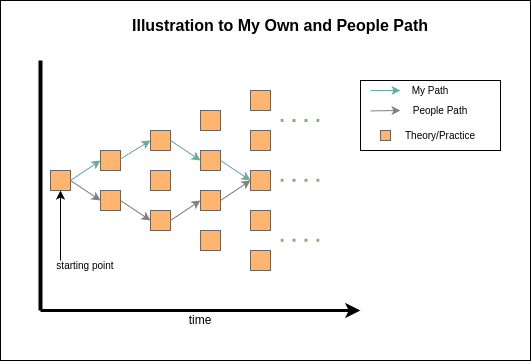

The diagram above was exported from draw.io. Its source (the exported page's mxGraphModel, read from the mxfile embedded in the PNG):
<mxGraphModel dx="730" dy="487" grid="1" gridSize="10" guides="1" tooltips="1" connect="1" arrows="1" fold="1" page="1" pageScale="1" pageWidth="1169" pageHeight="827" math="0" shadow="0">
  <root>
    <mxCell id="0" />
    <mxCell id="1" parent="0" />
    <mxCell id="DiGOYPERcLBxTuMjYQXi-54" value="" style="group" vertex="1" connectable="0" parent="1">
      <mxGeometry x="40" y="40" width="530" height="360" as="geometry" />
    </mxCell>
    <mxCell id="DiGOYPERcLBxTuMjYQXi-53" value="" style="rounded=0;whiteSpace=wrap;html=1;" vertex="1" parent="DiGOYPERcLBxTuMjYQXi-54">
      <mxGeometry width="530" height="360" as="geometry" />
    </mxCell>
    <mxCell id="DiGOYPERcLBxTuMjYQXi-5" value="" style="rounded=1;whiteSpace=wrap;html=1;fillColor=#FFB570;strokeColor=#666666;arcSize=0;fontColor=#333333;" vertex="1" parent="DiGOYPERcLBxTuMjYQXi-54">
      <mxGeometry x="150" y="210" width="20" height="20" as="geometry" />
    </mxCell>
    <mxCell id="DiGOYPERcLBxTuMjYQXi-7" value="" style="rounded=1;whiteSpace=wrap;html=1;fillColor=#FFB570;strokeColor=#666666;arcSize=0;fontColor=#333333;" vertex="1" parent="DiGOYPERcLBxTuMjYQXi-54">
      <mxGeometry x="150" y="170" width="20" height="20" as="geometry" />
    </mxCell>
    <mxCell id="DiGOYPERcLBxTuMjYQXi-8" value="" style="rounded=1;whiteSpace=wrap;html=1;fillColor=#FFB570;strokeColor=#666666;arcSize=0;fontColor=#333333;" vertex="1" parent="DiGOYPERcLBxTuMjYQXi-54">
      <mxGeometry x="250" y="250" width="20" height="20" as="geometry" />
    </mxCell>
    <mxCell id="DiGOYPERcLBxTuMjYQXi-9" value="" style="rounded=1;whiteSpace=wrap;html=1;fillColor=#FFB570;strokeColor=#666666;arcSize=0;fontColor=#333333;" vertex="1" parent="DiGOYPERcLBxTuMjYQXi-54">
      <mxGeometry x="250" y="210" width="20" height="20" as="geometry" />
    </mxCell>
    <mxCell id="DiGOYPERcLBxTuMjYQXi-10" value="" style="rounded=1;whiteSpace=wrap;html=1;fillColor=#FFB570;strokeColor=#666666;arcSize=0;fontColor=#333333;" vertex="1" parent="DiGOYPERcLBxTuMjYQXi-54">
      <mxGeometry x="250" y="170" width="20" height="20" as="geometry" />
    </mxCell>
    <mxCell id="DiGOYPERcLBxTuMjYQXi-11" value="" style="rounded=1;whiteSpace=wrap;html=1;fillColor=#FFB570;strokeColor=#666666;arcSize=0;fontColor=#333333;" vertex="1" parent="DiGOYPERcLBxTuMjYQXi-54">
      <mxGeometry x="200" y="150" width="20" height="20" as="geometry" />
    </mxCell>
    <mxCell id="DiGOYPERcLBxTuMjYQXi-12" value="" style="rounded=1;whiteSpace=wrap;html=1;fillColor=#FFB570;strokeColor=#666666;arcSize=0;fontColor=#333333;" vertex="1" parent="DiGOYPERcLBxTuMjYQXi-54">
      <mxGeometry x="200" y="110" width="20" height="20" as="geometry" />
    </mxCell>
    <mxCell id="DiGOYPERcLBxTuMjYQXi-13" value="" style="rounded=1;whiteSpace=wrap;html=1;fillColor=#FFB570;strokeColor=#666666;arcSize=0;fontColor=#333333;" vertex="1" parent="DiGOYPERcLBxTuMjYQXi-54">
      <mxGeometry x="250" y="130" width="20" height="20" as="geometry" />
    </mxCell>
    <mxCell id="DiGOYPERcLBxTuMjYQXi-14" value="" style="rounded=1;whiteSpace=wrap;html=1;fillColor=#FFB570;strokeColor=#666666;arcSize=0;fontColor=#333333;" vertex="1" parent="DiGOYPERcLBxTuMjYQXi-54">
      <mxGeometry x="200" y="230" width="20" height="20" as="geometry" />
    </mxCell>
    <mxCell id="DiGOYPERcLBxTuMjYQXi-15" value="" style="rounded=1;whiteSpace=wrap;html=1;fillColor=#FFB570;strokeColor=#666666;arcSize=0;fontColor=#333333;" vertex="1" parent="DiGOYPERcLBxTuMjYQXi-54">
      <mxGeometry x="200" y="190" width="20" height="20" as="geometry" />
    </mxCell>
    <mxCell id="DiGOYPERcLBxTuMjYQXi-16" value="" style="rounded=1;whiteSpace=wrap;html=1;fillColor=#FFB570;strokeColor=#666666;arcSize=0;fontColor=#333333;" vertex="1" parent="DiGOYPERcLBxTuMjYQXi-54">
      <mxGeometry x="250" y="90" width="20" height="20" as="geometry" />
    </mxCell>
    <mxCell id="DiGOYPERcLBxTuMjYQXi-17" value="" style="rounded=1;whiteSpace=wrap;html=1;fillColor=#FFB570;strokeColor=#666666;arcSize=0;fontColor=#333333;" vertex="1" parent="DiGOYPERcLBxTuMjYQXi-54">
      <mxGeometry x="150" y="130" width="20" height="20" as="geometry" />
    </mxCell>
    <mxCell id="DiGOYPERcLBxTuMjYQXi-18" value="" style="rounded=1;whiteSpace=wrap;html=1;fillColor=#FFB570;strokeColor=#666666;arcSize=0;fontColor=#333333;" vertex="1" parent="DiGOYPERcLBxTuMjYQXi-54">
      <mxGeometry x="100" y="190" width="20" height="20" as="geometry" />
    </mxCell>
    <mxCell id="DiGOYPERcLBxTuMjYQXi-19" value="" style="rounded=1;whiteSpace=wrap;html=1;fillColor=#FFB570;strokeColor=#666666;arcSize=0;fontColor=#333333;" vertex="1" parent="DiGOYPERcLBxTuMjYQXi-54">
      <mxGeometry x="100" y="150" width="20" height="20" as="geometry" />
    </mxCell>
    <mxCell id="DiGOYPERcLBxTuMjYQXi-20" value="" style="rounded=1;whiteSpace=wrap;html=1;fillColor=#FFB570;strokeColor=#666666;arcSize=0;fontColor=#333333;" vertex="1" parent="DiGOYPERcLBxTuMjYQXi-54">
      <mxGeometry x="50" y="170" width="20" height="20" as="geometry" />
    </mxCell>
    <mxCell id="DiGOYPERcLBxTuMjYQXi-24" value="" style="endArrow=none;dashed=1;html=1;dashPattern=1 3;strokeWidth=3;rounded=0;fillColor=#d5e8d4;strokeColor=#82b366;" edge="1" parent="DiGOYPERcLBxTuMjYQXi-54">
      <mxGeometry width="50" height="50" relative="1" as="geometry">
        <mxPoint x="280" y="120" as="sourcePoint" />
        <mxPoint x="320" y="120" as="targetPoint" />
      </mxGeometry>
    </mxCell>
    <mxCell id="DiGOYPERcLBxTuMjYQXi-25" value="" style="endArrow=none;dashed=1;html=1;dashPattern=1 3;strokeWidth=3;rounded=0;fillColor=#d5e8d4;strokeColor=#82b366;" edge="1" parent="DiGOYPERcLBxTuMjYQXi-54">
      <mxGeometry width="50" height="50" relative="1" as="geometry">
        <mxPoint x="280" y="179.76000000000002" as="sourcePoint" />
        <mxPoint x="320" y="179.76000000000002" as="targetPoint" />
      </mxGeometry>
    </mxCell>
    <mxCell id="DiGOYPERcLBxTuMjYQXi-26" value="" style="endArrow=none;dashed=1;html=1;dashPattern=1 3;strokeWidth=3;rounded=0;fillColor=#d5e8d4;strokeColor=#82b366;" edge="1" parent="DiGOYPERcLBxTuMjYQXi-54">
      <mxGeometry width="50" height="50" relative="1" as="geometry">
        <mxPoint x="280" y="239.76" as="sourcePoint" />
        <mxPoint x="320" y="239.76" as="targetPoint" />
      </mxGeometry>
    </mxCell>
    <mxCell id="DiGOYPERcLBxTuMjYQXi-27" value="time" style="text;html=1;align=center;verticalAlign=middle;whiteSpace=wrap;rounded=0;" vertex="1" parent="DiGOYPERcLBxTuMjYQXi-54">
      <mxGeometry x="170" y="310" width="60" height="20" as="geometry" />
    </mxCell>
    <mxCell id="DiGOYPERcLBxTuMjYQXi-30" value="" style="endArrow=classic;html=1;rounded=0;" edge="1" parent="DiGOYPERcLBxTuMjYQXi-54">
      <mxGeometry width="50" height="50" relative="1" as="geometry">
        <mxPoint x="60" y="260" as="sourcePoint" />
        <mxPoint x="60" y="190" as="targetPoint" />
      </mxGeometry>
    </mxCell>
    <mxCell id="DiGOYPERcLBxTuMjYQXi-21" value="" style="endArrow=classic;html=1;rounded=0;strokeWidth=3;" edge="1" parent="DiGOYPERcLBxTuMjYQXi-54">
      <mxGeometry width="50" height="50" relative="1" as="geometry">
        <mxPoint x="40" y="310" as="sourcePoint" />
        <mxPoint x="360" y="310" as="targetPoint" />
      </mxGeometry>
    </mxCell>
    <mxCell id="DiGOYPERcLBxTuMjYQXi-22" value="" style="endArrow=none;html=1;rounded=0;strokeWidth=4;" edge="1" parent="DiGOYPERcLBxTuMjYQXi-54">
      <mxGeometry width="50" height="50" relative="1" as="geometry">
        <mxPoint x="40" y="60" as="sourcePoint" />
        <mxPoint x="40" y="310" as="targetPoint" />
      </mxGeometry>
    </mxCell>
    <mxCell id="DiGOYPERcLBxTuMjYQXi-31" value="starting point" style="text;html=1;align=center;verticalAlign=middle;whiteSpace=wrap;rounded=0;fontSize=10;" vertex="1" parent="DiGOYPERcLBxTuMjYQXi-54">
      <mxGeometry x="50" y="260" width="70" height="10" as="geometry" />
    </mxCell>
    <mxCell id="DiGOYPERcLBxTuMjYQXi-34" value="" style="endArrow=classic;html=1;rounded=0;strokeColor=#67AB9F;strokeWidth=1;exitX=1;exitY=0.5;exitDx=0;exitDy=0;entryX=0;entryY=0.5;entryDx=0;entryDy=0;" edge="1" parent="DiGOYPERcLBxTuMjYQXi-54" source="DiGOYPERcLBxTuMjYQXi-20" target="DiGOYPERcLBxTuMjYQXi-19">
      <mxGeometry width="50" height="50" relative="1" as="geometry">
        <mxPoint x="120" y="220" as="sourcePoint" />
        <mxPoint x="170" y="170" as="targetPoint" />
      </mxGeometry>
    </mxCell>
    <mxCell id="DiGOYPERcLBxTuMjYQXi-35" value="" style="endArrow=classic;html=1;rounded=0;strokeColor=#67AB9F;strokeWidth=1;exitX=1.01;exitY=0.414;exitDx=0;exitDy=0;entryX=0;entryY=0.5;entryDx=0;entryDy=0;exitPerimeter=0;" edge="1" parent="DiGOYPERcLBxTuMjYQXi-54" source="DiGOYPERcLBxTuMjYQXi-19" target="DiGOYPERcLBxTuMjYQXi-17">
      <mxGeometry width="50" height="50" relative="1" as="geometry">
        <mxPoint x="130" y="180" as="sourcePoint" />
        <mxPoint x="160" y="160" as="targetPoint" />
      </mxGeometry>
    </mxCell>
    <mxCell id="DiGOYPERcLBxTuMjYQXi-36" value="" style="endArrow=classic;html=1;rounded=0;strokeColor=#67AB9F;strokeWidth=1;exitX=1;exitY=0.5;exitDx=0;exitDy=0;entryX=0;entryY=0.5;entryDx=0;entryDy=0;" edge="1" parent="DiGOYPERcLBxTuMjYQXi-54" source="DiGOYPERcLBxTuMjYQXi-17" target="DiGOYPERcLBxTuMjYQXi-11">
      <mxGeometry width="50" height="50" relative="1" as="geometry">
        <mxPoint x="140" y="170" as="sourcePoint" />
        <mxPoint x="170" y="150" as="targetPoint" />
      </mxGeometry>
    </mxCell>
    <mxCell id="DiGOYPERcLBxTuMjYQXi-37" value="" style="endArrow=classic;html=1;rounded=0;strokeColor=#67AB9F;strokeWidth=1;exitX=1;exitY=0.5;exitDx=0;exitDy=0;entryX=0;entryY=0.5;entryDx=0;entryDy=0;" edge="1" parent="DiGOYPERcLBxTuMjYQXi-54" source="DiGOYPERcLBxTuMjYQXi-11" target="DiGOYPERcLBxTuMjYQXi-10">
      <mxGeometry width="50" height="50" relative="1" as="geometry">
        <mxPoint x="250" y="160" as="sourcePoint" />
        <mxPoint x="280" y="140" as="targetPoint" />
      </mxGeometry>
    </mxCell>
    <mxCell id="DiGOYPERcLBxTuMjYQXi-38" value="" style="endArrow=classic;html=1;rounded=0;strokeColor=#808080;strokeWidth=1;exitX=1;exitY=0.5;exitDx=0;exitDy=0;entryX=0;entryY=0.5;entryDx=0;entryDy=0;" edge="1" parent="DiGOYPERcLBxTuMjYQXi-54" source="DiGOYPERcLBxTuMjYQXi-20" target="DiGOYPERcLBxTuMjYQXi-18">
      <mxGeometry width="50" height="50" relative="1" as="geometry">
        <mxPoint x="140" y="200" as="sourcePoint" />
        <mxPoint x="170" y="180" as="targetPoint" />
      </mxGeometry>
    </mxCell>
    <mxCell id="DiGOYPERcLBxTuMjYQXi-39" value="" style="endArrow=classic;html=1;rounded=0;strokeColor=#808080;strokeWidth=1;exitX=1;exitY=0.5;exitDx=0;exitDy=0;entryX=0;entryY=0.5;entryDx=0;entryDy=0;" edge="1" parent="DiGOYPERcLBxTuMjYQXi-54" source="DiGOYPERcLBxTuMjYQXi-18" target="DiGOYPERcLBxTuMjYQXi-5">
      <mxGeometry width="50" height="50" relative="1" as="geometry">
        <mxPoint x="150" y="200" as="sourcePoint" />
        <mxPoint x="180" y="220" as="targetPoint" />
      </mxGeometry>
    </mxCell>
    <mxCell id="DiGOYPERcLBxTuMjYQXi-40" value="" style="endArrow=classic;html=1;rounded=0;strokeColor=#808080;strokeWidth=1;exitX=1;exitY=0.5;exitDx=0;exitDy=0;entryX=0;entryY=0.5;entryDx=0;entryDy=0;" edge="1" parent="DiGOYPERcLBxTuMjYQXi-54" source="DiGOYPERcLBxTuMjYQXi-5" target="DiGOYPERcLBxTuMjYQXi-15">
      <mxGeometry width="50" height="50" relative="1" as="geometry">
        <mxPoint x="140" y="210" as="sourcePoint" />
        <mxPoint x="170" y="230" as="targetPoint" />
      </mxGeometry>
    </mxCell>
    <mxCell id="DiGOYPERcLBxTuMjYQXi-41" value="" style="endArrow=classic;html=1;rounded=0;strokeColor=#808080;strokeWidth=1;exitX=1;exitY=0.5;exitDx=0;exitDy=0;entryX=0;entryY=0.5;entryDx=0;entryDy=0;" edge="1" parent="DiGOYPERcLBxTuMjYQXi-54" source="DiGOYPERcLBxTuMjYQXi-15" target="DiGOYPERcLBxTuMjYQXi-10">
      <mxGeometry width="50" height="50" relative="1" as="geometry">
        <mxPoint x="200" y="230" as="sourcePoint" />
        <mxPoint x="230" y="210" as="targetPoint" />
      </mxGeometry>
    </mxCell>
    <mxCell id="DiGOYPERcLBxTuMjYQXi-51" value="" style="group" vertex="1" connectable="0" parent="DiGOYPERcLBxTuMjYQXi-54">
      <mxGeometry x="360" y="80" width="140" height="70" as="geometry" />
    </mxCell>
    <mxCell id="DiGOYPERcLBxTuMjYQXi-42" value="" style="rounded=0;whiteSpace=wrap;html=1;" vertex="1" parent="DiGOYPERcLBxTuMjYQXi-51">
      <mxGeometry width="140" height="70" as="geometry" />
    </mxCell>
    <mxCell id="DiGOYPERcLBxTuMjYQXi-44" value="" style="endArrow=classic;html=1;rounded=0;strokeColor=#67AB9F;strokeWidth=1;exitX=1;exitY=0.5;exitDx=0;exitDy=0;" edge="1" parent="DiGOYPERcLBxTuMjYQXi-51">
      <mxGeometry width="50" height="50" relative="1" as="geometry">
        <mxPoint x="10" y="10" as="sourcePoint" />
        <mxPoint x="40" y="10" as="targetPoint" />
      </mxGeometry>
    </mxCell>
    <mxCell id="DiGOYPERcLBxTuMjYQXi-45" value="" style="endArrow=classic;html=1;rounded=0;strokeColor=#808080;strokeWidth=1;exitX=1;exitY=0.5;exitDx=0;exitDy=0;" edge="1" parent="DiGOYPERcLBxTuMjYQXi-51">
      <mxGeometry width="50" height="50" relative="1" as="geometry">
        <mxPoint x="10" y="30.399999999999977" as="sourcePoint" />
        <mxPoint x="40" y="30" as="targetPoint" />
      </mxGeometry>
    </mxCell>
    <mxCell id="DiGOYPERcLBxTuMjYQXi-46" value="My Path" style="text;html=1;align=center;verticalAlign=middle;whiteSpace=wrap;rounded=0;fontSize=10;" vertex="1" parent="DiGOYPERcLBxTuMjYQXi-51">
      <mxGeometry x="40" width="60" height="20" as="geometry" />
    </mxCell>
    <mxCell id="DiGOYPERcLBxTuMjYQXi-47" value="People Path" style="text;html=1;align=center;verticalAlign=middle;whiteSpace=wrap;rounded=0;fontSize=10;" vertex="1" parent="DiGOYPERcLBxTuMjYQXi-51">
      <mxGeometry x="40" y="20" width="80" height="20" as="geometry" />
    </mxCell>
    <mxCell id="DiGOYPERcLBxTuMjYQXi-48" value="" style="rounded=1;whiteSpace=wrap;html=1;fillColor=#FFB570;strokeColor=#666666;arcSize=0;fontColor=#333333;" vertex="1" parent="DiGOYPERcLBxTuMjYQXi-51">
      <mxGeometry x="20" y="50" width="10" height="10" as="geometry" />
    </mxCell>
    <mxCell id="DiGOYPERcLBxTuMjYQXi-49" value="Theory/Practice" style="text;html=1;align=center;verticalAlign=middle;whiteSpace=wrap;rounded=0;fontSize=10;" vertex="1" parent="DiGOYPERcLBxTuMjYQXi-51">
      <mxGeometry x="40" y="45" width="80" height="20" as="geometry" />
    </mxCell>
    <mxCell id="DiGOYPERcLBxTuMjYQXi-52" value="&lt;b&gt;&lt;font style=&quot;font-size: 16px;&quot;&gt;Illustration to My Own and People Path&lt;/font&gt;&lt;/b&gt;" style="text;html=1;align=center;verticalAlign=middle;whiteSpace=wrap;rounded=0;" vertex="1" parent="DiGOYPERcLBxTuMjYQXi-54">
      <mxGeometry x="120" y="10" width="320" height="30" as="geometry" />
    </mxCell>
  </root>
</mxGraphModel>